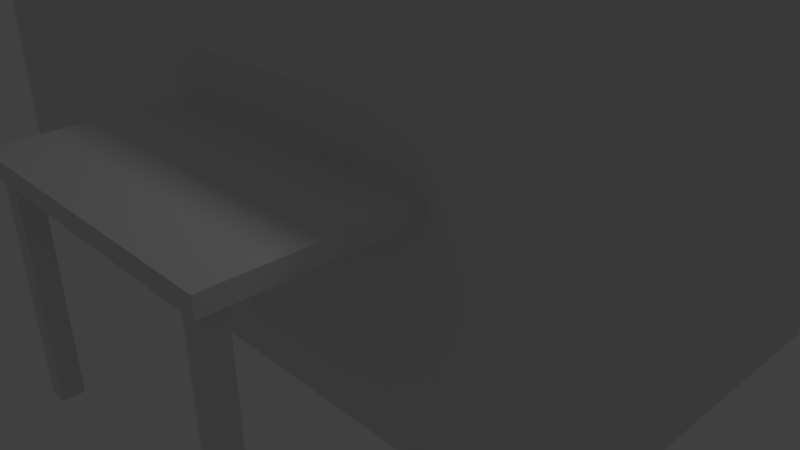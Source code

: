 # Source: House1.blend  (saved by Blender 2.71.0; exported with 4.5.12 LTS)
import bpy
from mathutils import Matrix  # noqa: F401  (used for matrix-valued properties, if any)

bpy.ops.wm.read_factory_settings(use_empty=True)
scene = bpy.context.scene
scene.name = 'Scene'

# ---- collections
col_collection_1 = bpy.data.collections.new('Collection 1'); scene.collection.children.link(col_collection_1)

# ---- materials (node trees are filled in below, after node groups)
mat_material = bpy.data.materials.new('Material')
mat_material.alpha_threshold = 0.0
mat_material.use_transparent_shadow = False
mat_material.roughness = 0.5
mat_material.line_color = (0.0, 0.0, 0.0, 1.0)

# ---- material node trees

# ---- world
world_world = bpy.data.worlds.new('World'); scene.world = world_world
world_world.color = (0.05088, 0.05088, 0.05088)
world_world.use_sun_shadow = False
world_world.sun_shadow_jitter_overblur = 0.0
world_world.cycles.sampling_method = 'MANUAL'
world_world.cycles.sample_map_resolution = 256

# ---- cameras
cam_camera = bpy.data.cameras.new('Camera')
cam_camera.clip_end = 100.0
cam_camera.lens = 35.0
cam_camera.sensor_width = 32.0
cam_camera.sensor_height = 18.0
cam_camera.ortho_scale = 7.314
cam_camera.dof.focus_distance = 0.0
cam_camera.dof.aperture_fstop = 128.0

# ---- lights
light_lamp = bpy.data.lights.new('Lamp', 'POINT')
light_lamp.transmission_factor = 0.0
light_lamp.cutoff_distance = 30.0
light_lamp.energy = 100.0
light_lamp.shadow_buffer_clip_start = 1.001
light_lamp.shadow_soft_size = 0.1
light_lamp.shadow_maximum_resolution = 0.006
light_lamp.use_absolute_resolution = True
light_lamp.cycles.use_multiple_importance_sampling = False

# ---- meshes
me_cube = bpy.data.meshes.new('Cube')
me_cube.from_pydata([(4.54, 2.247, -1.391), (4.54, -2.247, -1.391), (-4.54, -2.247, -1.391), (-4.54, 2.247, -1.391), (4.54, 2.247, 1.868), (4.54, -2.247, 1.868), (-4.54, -2.247, 1.868), (-4.54, 2.247, 1.868), (4.54, 0.7675, 3.289), (4.54, -0.7675, 3.289), (-4.54, -0.7675, 3.289), (-4.54, 0.7675, 3.289), (-0.2751, -4.283, 1.083), (-0.2751, -2.224, 1.083), (3.189, -2.224, 1.083), (3.189, -4.283, 1.083), (-0.2751, -4.283, 1.276), (-0.2751, -2.224, 1.276), (3.189, -2.224, 1.276), (3.189, -4.283, 1.276), (2.821, -4.173, -1.36), (2.821, -3.946, -1.36), (3.048, -3.946, -1.36), (3.048, -4.173, -1.36), (2.821, -4.173, 1.092), (2.821, -3.946, 1.092), (3.048, -3.946, 1.092), (3.048, -4.173, 1.092), (-0.1994, -4.173, -1.36), (-0.1994, -3.946, -1.36), (0.0278, -3.946, -1.36), (0.0278, -4.173, -1.36), (-0.1994, -4.173, 1.092), (-0.1994, -3.946, 1.092), (0.0278, -3.946, 1.092), (0.0278, -4.173, 1.092), (2.049, 1.093, 2.961), (2.049, 2.029, 2.025), (2.985, 2.029, 2.025), (2.985, 1.093, 2.961), (-0.3882, 2.029, 2.025), (2.049, 2.029, 2.961), (2.985, 2.029, 2.961), (-0.3882, 1.093, 2.961), (0.5479, 2.029, 2.025), (0.5479, 1.093, 2.961), (-0.3882, 2.029, 2.961), (0.5479, 2.029, 2.961), (-3.003, 2.029, 2.025), (-3.003, 1.093, 2.961), (-2.067, 2.029, 2.025), (-2.067, 1.093, 2.961), (-3.003, 2.029, 2.961), (-2.067, 2.029, 2.961)], [], [(24, 25, 21, 20), (7, 6, 10, 11), (0, 4, 5, 1), (1, 5, 6, 2), (2, 6, 7, 3), (4, 0, 3, 7), (8, 11, 10, 9), (6, 5, 9, 10), (4, 7, 11, 8), (5, 4, 8, 9), (16, 17, 13, 12), (25, 26, 22, 21), (18, 19, 15, 14), (19, 16, 12, 15), (12, 13, 14, 15), (19, 18, 17, 16), (26, 27, 23, 22), (27, 24, 20, 23), (32, 33, 29, 28), (33, 34, 30, 29), (34, 35, 31, 30), (35, 32, 28, 31), (49, 52, 48), (41, 42, 38, 37), (43, 46, 40), (39, 42, 41, 36), (46, 47, 44, 40), (42, 39, 38), (36, 41, 37), (47, 45, 44), (45, 47, 46, 43), (52, 53, 50, 48), (53, 51, 50), (51, 53, 52, 49)])
_uv = me_cube.uv_layers.new(name='UVMap')
_uv.uv.foreach_set('vector', [0.9265, 0.9206, 0.9142, 0.9206, 0.9142, 0.7876, 0.9265, 0.7876, 0.1768, 0.4515, 0.1768, 0.2078, 0.2539, 0.2881, 0.2539, 0.3713, 0.9998, 0.4515, 0.8232, 0.4515, 0.8232, 0.2078, 0.9998, 0.2078, 0.7461, 0.0001656, 0.7461, 0.1768, 0.2539, 0.1768, 0.2539, 0.0001656, 0.0001659, 0.2078, 0.1768, 0.2078, 0.1768, 0.4515, 0.0001656, 0.4515, 0.7461, 0.4825, 0.7461, 0.6592, 0.2539, 0.6592, 0.2539, 0.4825, 0.7461, 0.3713, 0.2539, 0.3713, 0.2539, 0.2881, 0.7461, 0.2881, 0.2539, 0.1768, 0.7461, 0.1768, 0.7461, 0.2881, 0.2539, 0.2881, 0.7461, 0.4825, 0.2539, 0.4825, 0.2539, 0.3713, 0.7461, 0.3713, 0.8232, 0.2078, 0.8232, 0.4515, 0.7461, 0.3713, 0.7461, 0.2881, 0.5227, 0.8472, 0.4111, 0.8472, 0.4111, 0.8367, 0.5227, 0.8367, 0.9142, 0.9206, 0.9019, 0.9206, 0.9019, 0.7876, 0.9142, 0.7876, 0.8222, 0.8472, 0.7105, 0.8472, 0.7105, 0.8367, 0.8222, 0.8367, 0.7105, 0.8472, 0.5227, 0.8472, 0.5227, 0.8367, 0.7105, 0.8367, 0.5227, 0.8367, 0.5227, 0.7251, 0.7105, 0.7251, 0.7105, 0.8367, 0.7105, 0.8472, 0.7105, 0.9588, 0.5227, 0.9588, 0.5227, 0.8472, 0.9019, 0.9206, 0.8896, 0.9206, 0.8896, 0.7876, 0.9019, 0.7876, 0.8896, 0.9206, 0.8773, 0.9206, 0.8773, 0.7876, 0.8896, 0.7876, 0.9269, 0.9202, 0.9146, 0.9202, 0.9146, 0.7872, 0.9269, 0.7872, 0.9146, 0.9202, 0.9023, 0.9202, 0.9023, 0.7872, 0.9146, 0.7872, 0.9023, 0.9202, 0.89, 0.9202, 0.89, 0.7872, 0.9023, 0.7872, 0.89, 0.9202, 0.8777, 0.9202, 0.8777, 0.7872, 0.89, 0.7872, 0.3432, 0.8451, 0.2484, 0.8451, 0.2485, 0.7503, 0.2513, 0.8445, 0.1566, 0.8445, 0.1567, 0.7498, 0.2514, 0.7498, 0.3451, 0.8446, 0.2503, 0.8445, 0.2504, 0.7498, 0.1566, 0.9392, 0.1566, 0.8445, 0.2513, 0.8445, 0.2513, 0.9393, 0.2503, 0.8445, 0.1556, 0.8445, 0.1556, 0.7498, 0.2504, 0.7498, 0.1566, 0.8445, 0.0619, 0.8445, 0.1567, 0.7498, 0.3461, 0.8446, 0.2513, 0.8445, 0.2514, 0.7498, 0.1556, 0.8445, 0.06088, 0.8445, 0.1556, 0.7498, 0.1556, 0.9392, 0.1556, 0.8445, 0.2503, 0.8445, 0.2503, 0.9393, 0.2484, 0.8451, 0.1537, 0.845, 0.1537, 0.7503, 0.2485, 0.7503, 0.1537, 0.845, 0.05898, 0.845, 0.1537, 0.7503, 0.1537, 0.9398, 0.1537, 0.845, 0.2484, 0.8451, 0.2484, 0.9398])
me_cube.materials.append(mat_material)
me_cube.use_remesh_preserve_volume = False
me_cube.use_remesh_preserve_attributes = False
me_cube.use_mirror_vertex_groups = False
me_cube.update()

# ---- objects
ob_cube = bpy.data.objects.new('Cube', me_cube)
ob_lamp = bpy.data.objects.new('Lamp', light_lamp)
ob_camera = bpy.data.objects.new('Camera', cam_camera)

# ---- transforms, parenting, visibility, modifiers, constraints
ob_cube.location = (0.0, 0.0, 1.283)
ob_cube.lock_rotations_4d = False
ob_cube.empty_display_type = 'ARROWS'
ob_cube.lineart.crease_threshold = 0.0
ob_lamp.location = (4.076, 1.005, 5.904)
ob_lamp.rotation_euler = (0.6503, 0.05522, 1.866)
ob_lamp.lock_rotations_4d = False
ob_lamp.empty_display_type = 'ARROWS'
ob_lamp.color = (0.0, 0.0, 0.0, 0.0)
ob_lamp.lineart.crease_threshold = 0.0
ob_camera.location = (7.481, -6.508, 5.344)
ob_camera.rotation_euler = (1.109, 0.01082, 0.8149)
ob_camera.lock_rotations_4d = False
ob_camera.empty_display_type = 'ARROWS'
ob_camera.color = (0.0, 0.0, 0.0, 0.0)
ob_camera.display_type = 'WIRE'
ob_camera.lineart.crease_threshold = 0.0

# ---- collection membership
col_collection_1.objects.link(ob_cube)
col_collection_1.objects.link(ob_lamp)
col_collection_1.objects.link(ob_camera)

# ---- scene / render settings (as saved in the file)
scene.camera = ob_camera
scene.frame_start = 1; scene.frame_end = 250; scene.frame_set(1)
scene.render.engine = 'BLENDER_EEVEE_NEXT'
scene.render.resolution_percentage = 50
scene.render.dither_intensity = 0.0
scene.cycles.use_denoising = False
scene.cycles.samples = 10
scene.cycles.sampling_pattern = 'TABULATED_SOBOL'
scene.cycles.light_sampling_threshold = 0.0
scene.cycles.use_adaptive_sampling = False
scene.cycles.use_light_tree = False
scene.cycles.blur_glossy = 0.0
scene.cycles.volume_bounces = 1
scene.cycles.pixel_filter_type = 'GAUSSIAN'
scene.cycles.sample_clamp_indirect = 0.0
scene.view_settings.view_transform = 'Standard'
bpy.context.view_layer.update()
